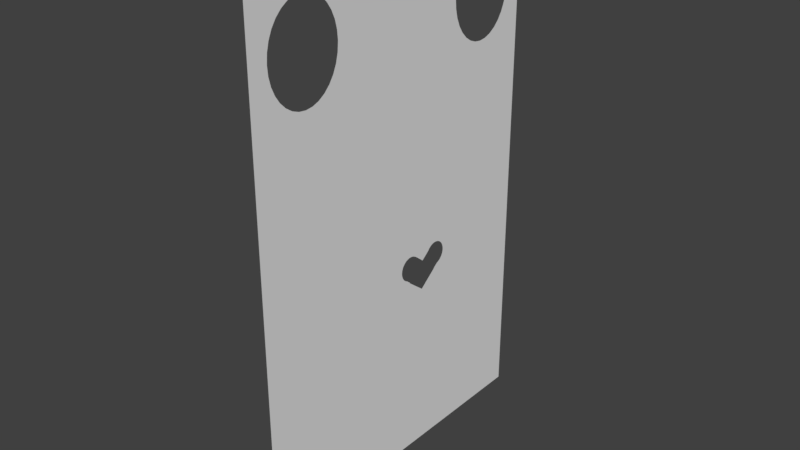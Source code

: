 # Source: torpedo_1.blend  (saved by Blender 2.79.0; exported with 4.5.12 LTS)
import bpy
from mathutils import Matrix  # noqa: F401  (used for matrix-valued properties, if any)

bpy.ops.wm.read_factory_settings(use_empty=True)
scene = bpy.context.scene
scene.name = 'Scene'

# ---- collections
col_collection_1 = bpy.data.collections.new('Collection 1'); scene.collection.children.link(col_collection_1)

# ---- world
world_world = bpy.data.worlds.new('World'); scene.world = world_world
world_world.color = (0.05088, 0.05088, 0.05088)
world_world.use_sun_shadow = False
world_world.sun_shadow_jitter_overblur = 0.0
world_world.cycles.sampling_method = 'MANUAL'

# ---- meshes
me_plane_001 = bpy.data.meshes.new('Plane.001')
me_plane_001.from_pydata([(-1.0, -1.0, 0.0), (1.0, -1.0, 0.0), (-1.0, 1.0, 0.0), (1.0, 1.0, 0.0), (-0.5619, 0.6676, 0.0), (-0.5654, 0.624, 0.0), (-0.5757, 0.5821, 0.0), (-0.5925, 0.5435, 0.0), (-0.615, 0.5096, 0.0), (-0.6424, 0.4818, 0.0), (-0.6737, 0.4612, 0.0), (-0.7077, 0.4484, -1.863e-09), (-0.7431, 0.4442, -1.863e-09), (-0.7784, 0.4484, -1.863e-09), (-0.8124, 0.4612, 0.0), (-0.8712, 0.5096, 0.0), (-0.8437, 0.4818, 0.0), (-0.9104, 0.5821, 0.0), (-0.8937, 0.5435, 0.0), (-0.9207, 0.7112, 0.0), (-0.9242, 0.6676, 0.0), (-0.9207, 0.624, 0.0), (-0.5654, 0.7112, 0.0), (-0.5757, 0.7531, 0.0), (-0.5925, 0.7918, 0.0), (-0.8712, 0.8256, 0.0), (-0.8937, 0.7918, 0.0), (-0.9104, 0.7531, 0.0), (-0.615, 0.8256, 0.0), (-0.6424, 0.8534, 0.0), (-0.8437, 0.8534, 0.0), (-0.6737, 0.8741, 0.0), (-0.8124, 0.8741, 0.0), (-0.7784, 0.8868, -1.863e-09), (-0.7431, 0.8911, -1.863e-09), (-0.7077, 0.8868, -1.863e-09), (-0.5619, -0.6636, 0.0), (-0.5654, -0.7072, 0.0), (-0.5757, -0.7491, 0.0), (-0.5925, -0.7877, 0.0), (-0.615, -0.8216, 1.863e-09), (-0.6424, -0.8494, 1.863e-09), (-0.6737, -0.87, 1.863e-09), (-0.7077, -0.8828, -1.863e-09), (-0.7431, -0.8871, -1.863e-09), (-0.7784, -0.8828, -1.863e-09), (-0.8124, -0.87, 0.0), (-0.8712, -0.8216, 0.0), (-0.8437, -0.8494, 0.0), (-0.9104, -0.7491, 0.0), (-0.8937, -0.7877, 0.0), (-0.9207, -0.62, 3.725e-08), (-0.9242, -0.6636, -1.49e-08), (-0.9207, -0.7072, 0.0), (-0.5654, -0.62, 0.0), (-0.5757, -0.5781, 0.0), (-0.5925, -0.5394, 0.0), (-0.8712, -0.5056, 0.0), (-0.8937, -0.5394, -1.49e-08), (-0.9104, -0.5781, 3.725e-08), (-0.615, -0.5056, 1.863e-09), (-0.6424, -0.4778, 1.863e-09), (-0.8437, -0.4778, 0.0), (-0.6737, -0.4571, 1.863e-09), (-0.8124, -0.4571, 0.0), (-0.7784, -0.4444, -1.863e-09), (-0.7431, -0.4401, -1.863e-09), (-0.7077, -0.4444, -1.863e-09), (0.1639, 0.1319, 1.863e-09), (0.1974, 0.1942, 1.863e-09), (0.3167, 0.1897, -5.588e-09), (0.2604, 0.2946, 1.863e-09), (0.2595, 0.2935, -4.225e-10), (0.299, 0.1565, 1.855e-09), (0.3166, 0.1904, -3.725e-09), (0.3165, 0.1901, -5.556e-09), (0.3154, 0.1881, -5.207e-09), (0.2613, 0.08423, 5.96e-08), (0.26, 0.0858, 1.863e-09), (0.3159, 0.1913, -5.472e-09), (0.2471, 0.0614, 9.313e-09), (0.2472, 0.06206, 1.863e-09), (0.2426, 0.04902, 4.098e-08), (0.2367, 0.03817, 3.725e-09), (0.2295, 0.02927, 3.725e-09), (0.2123, 0.01858, 3.725e-09), (0.2212, 0.02265, 3.725e-09), (0.203, 0.0172, 3.725e-09), (0.1936, 0.01858, 3.725e-09), (0.1764, 0.02927, 3.725e-09), (0.1847, 0.02265, 3.725e-09), (0.1589, 0.0614, 3.725e-09), (0.1692, 0.03817, 3.725e-09), (0.1633, 0.04902, 3.725e-09), (0.1552, 0.08879, 3.725e-09), (0.1561, 0.1028, 3.725e-09), (0.1561, 0.07483, 3.725e-09), (0.1589, 0.1162, 3.725e-09), (0.1633, 0.1286, 3.725e-09), (0.1646, 0.131, 1.863e-09), (0.1708, 0.2435, 1.863e-09), (0.1711, 0.2433, 1.863e-09), (0.1532, 0.2756, -1.863e-09), (0.1636, 0.2524, 1.863e-09), (0.1576, 0.2633, 5.588e-09), (0.1496, 0.303, -1.863e-09), (0.1505, 0.317, -3.725e-09), (0.1505, 0.2891, -1.863e-09), (0.237, 0.3428, -1.863e-09), (0.2414, 0.3304, -1.863e-09), (0.1532, 0.3304, -3.725e-09), (0.2425, 0.3251, -3.232e-09), (0.2311, 0.3536, -6.519e-09), (0.1576, 0.3428, -6.519e-09), (0.2238, 0.3626, -7.451e-09), (0.1636, 0.3536, -6.519e-09), (0.2156, 0.3692, -7.451e-09), (0.1708, 0.3626, -7.451e-09), (0.2066, 0.3732, -7.451e-09), (0.1791, 0.3692, -7.451e-09), (0.188, 0.3732, -7.451e-09), (0.1973, 0.3746, -7.451e-09)], [], [(0, 1, 36, 37, 38, 39, 40, 41, 42, 43, 44, 45, 46, 48, 47, 50, 49, 53, 52), (2, 20, 19, 27, 26, 25, 30, 32, 33, 34, 35, 31, 29, 28, 24, 23, 22, 4, 3), (52, 51, 59, 58, 57, 62, 64, 65, 66, 67, 63, 61, 60, 56, 55, 54, 36, 1, 3, 73, 77, 78, 81, 80, 82, 83, 84, 86, 85, 87, 88, 90, 89, 92, 93, 91, 96, 94, 95, 97, 98, 99, 68, 4, 5, 6, 7, 8, 9, 10, 11, 12, 13, 14, 16, 15, 18, 17, 21, 20, 2, 0), (4, 68, 69, 101, 100, 103, 104, 102, 107, 105, 106, 110, 113, 115, 117, 119, 120, 121, 118, 116, 114, 112, 108, 109, 111, 72, 71, 79, 74, 75, 70, 76, 73, 3)])
_uv = me_plane_001.uv_layers.new(name='UVMap')
_uv.uv.foreach_set('vector', [9.996e-05, 0.9999, 0.0001, 9.993e-05, 0.1683, 0.7809, 0.1465, 0.7827, 0.1255, 0.7878, 0.1067, 0.7963, 0.08928, 0.8074, 0.07538, 0.8212, 0.06506, 0.8368, 0.05872, 0.8538, 0.05656, 0.8715, 0.05871, 0.8891, 0.06508, 0.9061, 0.07539, 0.9218, 0.08928, 0.9355, 0.1062, 0.9468, 0.1255, 0.9551, 0.1465, 0.9603, 0.1683, 0.962, 0.9999, 0.9999, 0.8337, 0.962, 0.8555, 0.9603, 0.8765, 0.9551, 0.8958, 0.9468, 0.9127, 0.9355, 0.9266, 0.9218, 0.937, 0.9061, 0.9433, 0.8891, 0.9455, 0.8715, 0.9433, 0.8538, 0.937, 0.8368, 0.9266, 0.8212, 0.9127, 0.8074, 0.8958, 0.7962, 0.8765, 0.7878, 0.8555, 0.7826, 0.8337, 0.7809, 0.9999, 9.996e-05, 0.1683, 0.962, 0.1901, 0.9603, 0.211, 0.9551, 0.2303, 0.9468, 0.2473, 0.9355, 0.2612, 0.9218, 0.2715, 0.9061, 0.2778, 0.8891, 0.28, 0.8715, 0.2779, 0.8538, 0.2715, 0.8368, 0.2611, 0.8211, 0.2473, 0.8074, 0.2303, 0.7962, 0.211, 0.7878, 0.1901, 0.7826, 0.1683, 0.7809, 0.0001, 9.993e-05, 0.9999, 9.996e-05, 0.5782, 0.3505, 0.5421, 0.3694, 0.5429, 0.3701, 0.531, 0.3764, 0.5307, 0.3765, 0.5245, 0.3787, 0.5191, 0.3817, 0.5146, 0.3853, 0.5113, 0.3894, 0.5093, 0.3939, 0.5086, 0.3985, 0.5093, 0.4032, 0.5113, 0.4077, 0.5146, 0.4118, 0.5191, 0.4154, 0.5245, 0.4184, 0.5307, 0.4206, 0.5374, 0.4219, 0.5444, 0.4224, 0.5514, 0.4219, 0.5581, 0.4206, 0.5643, 0.4184, 0.5655, 0.4177, 0.5659, 0.4181, 0.8337, 0.7809, 0.812, 0.7826, 0.791, 0.7878, 0.7717, 0.7962, 0.7548, 0.8074, 0.7409, 0.8212, 0.7305, 0.8368, 0.7242, 0.8538, 0.722, 0.8715, 0.7242, 0.8891, 0.7305, 0.9061, 0.7409, 0.9218, 0.7548, 0.9355, 0.7717, 0.9468, 0.791, 0.9551, 0.812, 0.9603, 0.8337, 0.962, 0.9999, 0.9999, 9.996e-05, 0.9999, 0.8337, 0.7809, 0.5659, 0.4181, 0.5971, 0.4013, 0.6216, 0.4145, 0.6217, 0.4146, 0.6262, 0.4182, 0.6316, 0.4212, 0.6378, 0.4234, 0.6445, 0.4248, 0.6515, 0.4252, 0.6585, 0.4248, 0.6652, 0.4234, 0.6714, 0.4212, 0.6768, 0.4182, 0.6811, 0.4145, 0.6845, 0.4105, 0.6866, 0.406, 0.6873, 0.4014, 0.6866, 0.3967, 0.6846, 0.3922, 0.6812, 0.3881, 0.6768, 0.3845, 0.6714, 0.3815, 0.6652, 0.3793, 0.6625, 0.3788, 0.6467, 0.3703, 0.6473, 0.3698, 0.5956, 0.3421, 0.5952, 0.3417, 0.595, 0.3418, 0.5948, 0.3417, 0.594, 0.3423, 0.5782, 0.3505, 0.9999, 9.996e-05])
me_plane_001.use_remesh_preserve_volume = False
me_plane_001.use_remesh_preserve_attributes = False
me_plane_001.use_mirror_vertex_groups = False
me_plane_001.update()

# ---- objects
ob_plane = bpy.data.objects.new('Plane', me_plane_001)

# ---- transforms, parenting, visibility, modifiers, constraints
ob_plane.location = (-4.388e-18, -0.03695, -0.01976)
ob_plane.rotation_euler = (0.0, 1.571, 0.0)
ob_plane.scale = (0.4572, 0.3048, 1.0)
ob_plane.lineart.crease_threshold = 0.0

# ---- collection membership
col_collection_1.objects.link(ob_plane)

# ---- scene / render settings (as saved in the file)
scene.frame_start = 1; scene.frame_end = 250; scene.frame_set(1)
scene.render.engine = 'CYCLES'
scene.render.resolution_percentage = 50
scene.render.dither_intensity = 0.0
scene.cycles.use_denoising = False
scene.cycles.samples = 128
scene.cycles.sampling_pattern = 'TABULATED_SOBOL'
scene.cycles.use_adaptive_sampling = False
scene.cycles.use_light_tree = False
scene.cycles.blur_glossy = 0.0
scene.cycles.sample_clamp_indirect = 0.0
scene.view_settings.view_transform = 'Standard'
bpy.context.view_layer.update()

# ---- added for rendering (the .blend has no active camera and no usable light): camera, sun
cam_auto = bpy.data.cameras.new('AutoCamera')
cam_auto.lens = 50.0
cam_auto.sensor_width = 36.0
cam_auto.clip_end = 1000.0
ob_auto_camera = bpy.data.objects.new('AutoCamera', cam_auto)
scene.collection.objects.link(ob_auto_camera)
ob_auto_camera.location = (1.0168, -1.2571, 0.793675)
ob_auto_camera.rotation_euler = (1.09748, -7.21219e-08, 0.694738)
scene.camera = ob_auto_camera
light_auto_sun = bpy.data.lights.new('AutoSun', 'SUN')
light_auto_sun.energy = 3.0
light_auto_sun.angle = 0.0523599
ob_auto_sun = bpy.data.objects.new('AutoSun', light_auto_sun)
scene.collection.objects.link(ob_auto_sun)
ob_auto_sun.rotation_euler = (0.872665, 0.174533, 0.523599)
bpy.context.view_layer.update()
